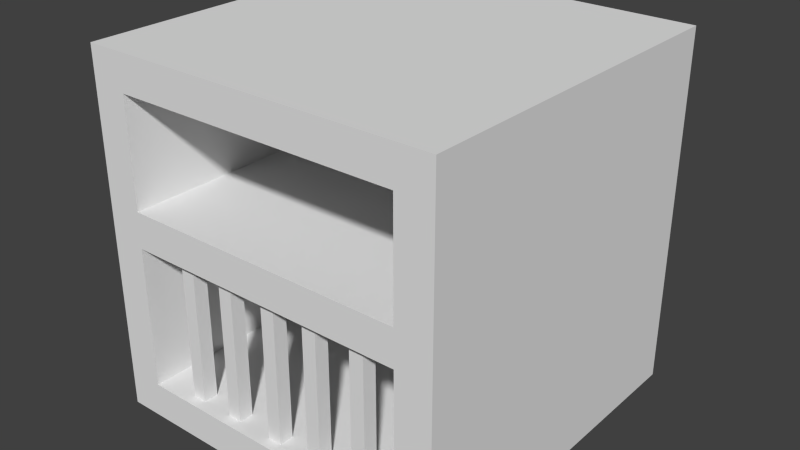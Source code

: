 # Source: furnace.blend  (saved by Blender 2.72.0; exported with 4.5.12 LTS)
import bpy
from mathutils import Matrix  # noqa: F401  (used for matrix-valued properties, if any)

bpy.ops.wm.read_factory_settings(use_empty=True)
scene = bpy.context.scene
scene.name = 'Scene'

# ---- collections
col_collection_1 = bpy.data.collections.new('Collection 1'); scene.collection.children.link(col_collection_1)

# ---- world
world_world = bpy.data.worlds.new('World'); scene.world = world_world
world_world.color = (0.05088, 0.05088, 0.05088)
world_world.use_sun_shadow = False
world_world.sun_shadow_jitter_overblur = 0.0
world_world.cycles.sampling_method = 'MANUAL'
world_world.cycles.sample_map_resolution = 256

# ---- meshes
me_cube_002 = bpy.data.meshes.new('Cube.002')
me_cube_002.from_pydata([(0.0, 0.0, 0.0), (0.0, 0.9, 0.0), (1.0, 0.9, 0.0), (1.0, 0.0, 0.0), (0.0, 0.0, 0.1), (0.0, 0.9, 0.1), (1.0, 0.9, 0.1), (1.0, 0.0, 0.1), (1.0, 0.0, 1.0), (1.0, 0.9, 1.0), (0.0, 0.9, 1.0), (0.0, 0.0, 1.0), (1.0, 0.0, 0.9), (1.0, 0.9, 0.9), (0.0, 0.9, 0.9), (0.0, 0.0, 0.9), (0.9, 0.0, 0.6), (0.9, 0.9, 0.6), (0.1, 0.9, 0.6), (0.1, 0.0, 0.6), (0.9, 0.0, 0.5), (0.9, 0.9, 0.5), (0.1, 0.9, 0.5), (0.1, 0.0, 0.5), (1.0, 0.0, 0.9), (1.0, 0.9, 0.9), (0.9, 0.9, 0.9), (0.9, 0.0, 0.9), (1.0, 0.0, 0.1), (1.0, 0.9, 0.1), (0.9, 0.9, 0.1), (0.9, 0.0, 0.1), (0.1, 0.0, 0.9), (0.1, 0.9, 0.9), (0.0, 0.9, 0.9), (0.0, 0.0, 0.9), (0.1, 0.0, 0.1), (0.1, 0.9, 0.1), (0.0, 0.9, 0.1), (0.0, 0.0, 0.1), (1.0, 0.9, 1.0), (1.0, 1.0, 1.0), (0.0, 1.0, 1.0), (0.0, 0.9, 1.0), (1.0, 0.9, 0.0), (1.0, 1.0, 0.0), (0.0, 1.0, 0.0), (0.0, 0.9, 0.0), (0.25, 0.03, 0.5), (0.25, 0.07, 0.5), (0.21, 0.07, 0.5), (0.21, 0.03, 0.5), (0.25, 0.03, 0.1), (0.25, 0.07, 0.1), (0.21, 0.07, 0.1), (0.21, 0.03, 0.1), (0.79, 0.03, 0.5), (0.79, 0.07, 0.5), (0.75, 0.07, 0.5), (0.75, 0.03, 0.5), (0.79, 0.03, 0.1), (0.79, 0.07, 0.1), (0.75, 0.07, 0.1), (0.75, 0.03, 0.1), (0.65, 0.03, 0.5), (0.65, 0.07, 0.5), (0.61, 0.07, 0.5), (0.61, 0.03, 0.5), (0.65, 0.03, 0.1), (0.65, 0.07, 0.1), (0.61, 0.07, 0.1), (0.61, 0.03, 0.1), (0.38, 0.03, 0.5), (0.38, 0.07, 0.5), (0.34, 0.07, 0.5), (0.34, 0.03, 0.5), (0.38, 0.03, 0.1), (0.38, 0.07, 0.1), (0.34, 0.07, 0.1), (0.34, 0.03, 0.1), (0.52, 0.03, 0.5), (0.52, 0.07, 0.5), (0.48, 0.07, 0.5), (0.48, 0.03, 0.5), (0.52, 0.03, 0.1), (0.52, 0.07, 0.1), (0.48, 0.07, 0.1), (0.48, 0.03, 0.1)], [], [(4, 5, 1, 0), (5, 6, 2, 1), (6, 7, 3, 2), (7, 4, 0, 3), (0, 1, 2, 3), (7, 6, 5, 4), (15, 14, 13, 12), (9, 8, 12, 13), (10, 9, 13, 14), (8, 11, 15, 12), (8, 9, 10, 11), (11, 10, 14, 15), (23, 22, 21, 20), (17, 16, 20, 21), (18, 17, 21, 22), (16, 19, 23, 20), (16, 17, 18, 19), (19, 18, 22, 23), (31, 30, 29, 28), (25, 24, 28, 29), (26, 25, 29, 30), (24, 27, 31, 28), (24, 25, 26, 27), (27, 26, 30, 31), (39, 38, 37, 36), (33, 32, 36, 37), (34, 33, 37, 38), (32, 35, 39, 36), (32, 33, 34, 35), (35, 34, 38, 39), (47, 46, 45, 44), (41, 40, 44, 45), (42, 41, 45, 46), (40, 43, 47, 44), (40, 41, 42, 43), (43, 42, 46, 47), (55, 54, 53, 52), (49, 48, 52, 53), (50, 49, 53, 54), (48, 51, 55, 52), (48, 49, 50, 51), (51, 50, 54, 55), (63, 62, 61, 60), (57, 56, 60, 61), (58, 57, 61, 62), (56, 59, 63, 60), (56, 57, 58, 59), (59, 58, 62, 63), (71, 70, 69, 68), (65, 64, 68, 69), (66, 65, 69, 70), (64, 67, 71, 68), (64, 65, 66, 67), (67, 66, 70, 71), (79, 78, 77, 76), (73, 72, 76, 77), (74, 73, 77, 78), (72, 75, 79, 76), (72, 73, 74, 75), (75, 74, 78, 79), (87, 86, 85, 84), (81, 80, 84, 85), (82, 81, 85, 86), (80, 83, 87, 84), (80, 81, 82, 83), (83, 82, 86, 87)])
_uv = me_cube_002.uv_layers.new(name='UVMap')
_uv.uv.foreach_set('vector', [0.0, 0.0, 1.0, 0.0, 1.0, 0.1836, 0.0, 0.1836, 0.0, 0.0, 1.0, 0.0, 1.0, 1.0, 0.0, 1.0, 0.0, 0.0, 1.0, 0.0, 1.0, 0.1836, 0.0, 0.1836, 0.0, 0.0, 1.0, 0.0, 1.0, 0.1836, 0.0, 0.1836, 0.0, 0.0, 0.2251, 0.0, 0.2251, 0.1775, 0.0, 0.1775, 0.0, 0.0, 0.2121, 0.0, 0.2121, 0.1905, 0.0, 0.1905, 0.0, 0.1948, 1.0, 0.1948, 1.0, 1.0, 0.0, 1.0, 0.0, 0.1991, 1.0, 0.1991, 1.0, 0.3766, 0.0, 0.3766, 0.0, 0.0, 1.0, 0.0, 1.0, 1.0, 0.0, 1.0, 0.0, 0.1991, 1.0, 0.1991, 1.0, 0.3766, 0.0, 0.3766, 0.0, 0.1948, 1.0, 0.1948, 1.0, 1.0, 0.0, 1.0, 0.0, 0.1991, 1.0, 0.1991, 1.0, 0.3766, 0.0, 0.3766, 0.0, 0.0, 0.1905, 0.0, 0.1905, 0.1818, 0.0, 0.1818, 0.0, 0.0, 1.0, 0.0, 1.0, 0.1818, 0.0, 0.1818, 0.0, 0.0, 1.0, 0.0, 1.0, 0.1818, 0.0, 0.1818, 0.0, 0.0, 1.0, 0.0, 1.0, 0.1818, 0.0, 0.1818, 0.0, 0.0, 0.1905, 0.0, 0.1905, 0.1818, 0.0, 0.1818, 0.0, 0.0, 1.0, 0.0, 1.0, 0.1818, 0.0, 0.1818, 0.0, 0.1991, 1.0, 0.1991, 1.0, 1.0, 0.0, 1.0, 0.0, 0.1991, 1.0, 0.1991, 1.0, 1.0, 0.0, 1.0, 0.0, 0.1991, 1.0, 0.1991, 1.0, 1.0, 0.0, 1.0, 0.0, 0.1991, 1.0, 0.1991, 1.0, 1.0, 0.0, 1.0, 0.0, 0.1991, 1.0, 0.1991, 1.0, 1.0, 0.0, 1.0, 0.0, 0.1991, 1.0, 0.1991, 1.0, 1.0, 0.0, 1.0, 0.0, 0.1948, 1.0, 0.1948, 1.0, 1.0, 0.0, 1.0, 0.0, 0.1948, 1.0, 0.1948, 1.0, 1.0, 0.0, 1.0, 0.0, 0.1948, 1.0, 0.1948, 1.0, 1.0, 0.0, 1.0, 0.0, 0.1948, 1.0, 0.1948, 1.0, 1.0, 0.0, 1.0, 0.0, 0.1948, 1.0, 0.1948, 1.0, 1.0, 0.0, 1.0, 0.0, 0.1948, 1.0, 0.1948, 1.0, 1.0, 0.0, 1.0, 0.0, 0.0, 1.0, 0.0, 1.0, 0.1775, 0.0, 0.1775, 0.2164, 1.0, 0.0, 1.0, 1.192e-07, 0.0, 0.2164, 1.192e-07, 1.0, 1.0, 0.0, 1.0, 1.192e-07, 0.0, 1.0, 1.192e-07, 1.0, 1.0, 0.0, 1.0, 1.192e-07, 0.0, 1.0, 1.192e-07, 0.0, 0.1991, 1.0, 0.1991, 1.0, 1.0, 0.0, 1.0, 0.2164, 1.0, 0.0, 1.0, 1.192e-07, 0.0, 0.2164, 1.192e-07, 0.0, 0.00796, 1.0, 0.00796, 1.0, 0.1662, 0.0, 0.1662, 0.0, 0.00796, 1.0, 0.00796, 1.0, 0.1662, 0.0, 0.1662, 0.0, 0.00796, 1.0, 0.00796, 1.0, 0.1662, 0.0, 0.1662, 0.0, 0.00796, 1.0, 0.00796, 1.0, 0.1662, 0.0, 0.1662, 0.0, 0.00796, 1.0, 0.00796, 1.0, 0.1662, 0.0, 0.1662, 0.0, 0.00796, 1.0, 0.00796, 1.0, 0.1662, 0.0, 0.1662, 0.0, 0.00796, 1.0, 0.00796, 1.0, 0.1662, 0.0, 0.1662, 0.0, 0.00796, 1.0, 0.00796, 1.0, 0.1662, 0.0, 0.1662, 0.0, 0.00796, 1.0, 0.00796, 1.0, 0.1662, 0.0, 0.1662, 0.0, 0.00796, 1.0, 0.00796, 1.0, 0.1662, 0.0, 0.1662, 0.0, 0.00796, 1.0, 0.00796, 1.0, 0.1662, 0.0, 0.1662, 0.0, 0.00796, 1.0, 0.00796, 1.0, 0.1662, 0.0, 0.1662, 0.0, 0.00796, 1.0, 0.00796, 1.0, 0.1662, 0.0, 0.1662, 0.0, 0.00796, 1.0, 0.00796, 1.0, 0.1662, 0.0, 0.1662, 0.0, 0.00796, 1.0, 0.00796, 1.0, 0.1662, 0.0, 0.1662, 0.0, 0.00796, 1.0, 0.00796, 1.0, 0.1662, 0.0, 0.1662, 0.0, 0.00796, 1.0, 0.00796, 1.0, 0.1662, 0.0, 0.1662, 0.0, 0.00796, 1.0, 0.00796, 1.0, 0.1662, 0.0, 0.1662, 0.0, 0.00796, 1.0, 0.00796, 1.0, 0.1662, 0.0, 0.1662, 0.0, 0.00796, 1.0, 0.00796, 1.0, 0.1662, 0.0, 0.1662, 0.0, 0.00796, 1.0, 0.00796, 1.0, 0.1662, 0.0, 0.1662, 0.0, 0.00796, 1.0, 0.00796, 1.0, 0.1662, 0.0, 0.1662, 0.0, 0.00796, 1.0, 0.00796, 1.0, 0.1662, 0.0, 0.1662, 0.0, 0.00796, 1.0, 0.00796, 1.0, 0.1662, 0.0, 0.1662, 0.0, 0.00796, 1.0, 0.00796, 1.0, 0.1662, 0.0, 0.1662, 0.0, 0.00796, 1.0, 0.00796, 1.0, 0.1662, 0.0, 0.1662, 0.0, 0.00796, 1.0, 0.00796, 1.0, 0.1662, 0.0, 0.1662, 0.0, 0.00796, 1.0, 0.00796, 1.0, 0.1662, 0.0, 0.1662, 0.0, 0.00796, 1.0, 0.00796, 1.0, 0.1662, 0.0, 0.1662, 0.0, 0.00796, 1.0, 0.00796, 1.0, 0.1662, 0.0, 0.1662])
me_cube_002.use_remesh_preserve_volume = False
me_cube_002.use_remesh_preserve_attributes = False
me_cube_002.use_mirror_vertex_groups = False
me_cube_002.update()

# ---- objects
ob_cube = bpy.data.objects.new('Cube', me_cube_002)

# ---- transforms, parenting, visibility, modifiers, constraints
ob_cube.location = (0.0, -1.0, 0.0)
ob_cube.lineart.crease_threshold = 0.0

# ---- collection membership
col_collection_1.objects.link(ob_cube)

# ---- scene / render settings (as saved in the file)
scene.frame_start = 1; scene.frame_end = 250; scene.frame_set(1)
scene.render.engine = 'BLENDER_EEVEE_NEXT'
scene.render.image_settings.color_mode = 'RGB'
scene.render.image_settings.compression = 90
scene.render.resolution_percentage = 50
scene.render.dither_intensity = 0.0
scene.cycles.use_denoising = False
scene.cycles.samples = 10
scene.cycles.sampling_pattern = 'TABULATED_SOBOL'
scene.cycles.light_sampling_threshold = 0.0
scene.cycles.use_adaptive_sampling = False
scene.cycles.use_light_tree = False
scene.cycles.blur_glossy = 0.0
scene.cycles.volume_bounces = 1
scene.cycles.pixel_filter_type = 'GAUSSIAN'
scene.cycles.sample_clamp_indirect = 0.0
scene.view_settings.view_transform = 'Standard'
bpy.context.view_layer.update()

# ---- added for rendering (the .blend has no active camera and no usable light): camera, sun
cam_auto = bpy.data.cameras.new('AutoCamera')
cam_auto.lens = 50.0
cam_auto.sensor_width = 36.0
cam_auto.clip_end = 1000.0
ob_auto_camera = bpy.data.objects.new('AutoCamera', cam_auto)
scene.collection.objects.link(ob_auto_camera)
ob_auto_camera.location = (2.10254, -2.42304, 1.78203)
ob_auto_camera.rotation_euler = (1.09748, -7.21219e-08, 0.694738)
scene.camera = ob_auto_camera
light_auto_sun = bpy.data.lights.new('AutoSun', 'SUN')
light_auto_sun.energy = 3.0
light_auto_sun.angle = 0.0523599
ob_auto_sun = bpy.data.objects.new('AutoSun', light_auto_sun)
scene.collection.objects.link(ob_auto_sun)
ob_auto_sun.rotation_euler = (0.872665, 0.174533, 0.523599)
bpy.context.view_layer.update()
